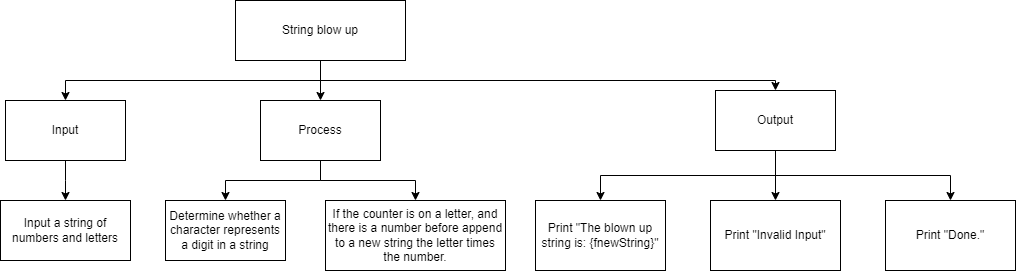

The diagram above was exported from draw.io. Its source (the exported page's mxGraphModel, read from the mxfile embedded in the PNG):
<mxGraphModel dx="1086" dy="658" grid="1" gridSize="10" guides="1" tooltips="1" connect="1" arrows="1" fold="1" page="1" pageScale="1" pageWidth="827" pageHeight="1169" math="0" shadow="0">
  <root>
    <mxCell id="0" />
    <mxCell id="1" parent="0" />
    <mxCell id="6" style="edgeStyle=elbowEdgeStyle;html=1;entryX=0.5;entryY=0;entryDx=0;entryDy=0;elbow=vertical;rounded=0;" parent="1" source="2" target="3" edge="1">
      <mxGeometry relative="1" as="geometry" />
    </mxCell>
    <mxCell id="7" style="edgeStyle=elbowEdgeStyle;rounded=0;elbow=vertical;html=1;" parent="1" source="2" target="4" edge="1">
      <mxGeometry relative="1" as="geometry" />
    </mxCell>
    <mxCell id="8" style="edgeStyle=elbowEdgeStyle;rounded=0;elbow=vertical;html=1;entryX=0.5;entryY=0;entryDx=0;entryDy=0;" parent="1" source="2" target="5" edge="1">
      <mxGeometry relative="1" as="geometry">
        <Array as="points">
          <mxPoint x="490" y="180" />
        </Array>
      </mxGeometry>
    </mxCell>
    <mxCell id="2" value="String blow up" style="rounded=0;whiteSpace=wrap;html=1;" parent="1" vertex="1">
      <mxGeometry x="290" y="100" width="170" height="60" as="geometry" />
    </mxCell>
    <mxCell id="10" style="edgeStyle=elbowEdgeStyle;rounded=0;elbow=vertical;html=1;" parent="1" source="3" target="9" edge="1">
      <mxGeometry relative="1" as="geometry" />
    </mxCell>
    <mxCell id="3" value="Input" style="rounded=0;whiteSpace=wrap;html=1;" parent="1" vertex="1">
      <mxGeometry x="60" y="200" width="120" height="60" as="geometry" />
    </mxCell>
    <mxCell id="12" style="edgeStyle=elbowEdgeStyle;rounded=0;elbow=vertical;html=1;entryX=0.5;entryY=0;entryDx=0;entryDy=0;" parent="1" source="4" target="11" edge="1">
      <mxGeometry relative="1" as="geometry" />
    </mxCell>
    <mxCell id="14" style="edgeStyle=elbowEdgeStyle;rounded=0;elbow=vertical;html=1;entryX=0.5;entryY=0;entryDx=0;entryDy=0;" parent="1" source="4" target="13" edge="1">
      <mxGeometry relative="1" as="geometry" />
    </mxCell>
    <mxCell id="4" value="Process" style="rounded=0;whiteSpace=wrap;html=1;" parent="1" vertex="1">
      <mxGeometry x="315" y="200" width="120" height="60" as="geometry" />
    </mxCell>
    <mxCell id="20" style="edgeStyle=elbowEdgeStyle;rounded=0;elbow=vertical;html=1;" parent="1" source="5" target="19" edge="1">
      <mxGeometry relative="1" as="geometry" />
    </mxCell>
    <mxCell id="22" style="edgeStyle=elbowEdgeStyle;rounded=0;elbow=vertical;html=1;entryX=0.5;entryY=0;entryDx=0;entryDy=0;" parent="1" source="5" target="21" edge="1">
      <mxGeometry relative="1" as="geometry" />
    </mxCell>
    <mxCell id="24" style="edgeStyle=elbowEdgeStyle;rounded=0;elbow=vertical;html=1;" parent="1" source="5" target="23" edge="1">
      <mxGeometry relative="1" as="geometry" />
    </mxCell>
    <mxCell id="5" value="Output" style="rounded=0;whiteSpace=wrap;html=1;" parent="1" vertex="1">
      <mxGeometry x="770" y="190" width="120" height="60" as="geometry" />
    </mxCell>
    <mxCell id="9" value="Input a string of numbers and letters" style="rounded=0;whiteSpace=wrap;html=1;" parent="1" vertex="1">
      <mxGeometry x="55" y="300" width="130" height="60" as="geometry" />
    </mxCell>
    <mxCell id="11" value="Determine whether a character represents a digit in a string" style="rounded=0;whiteSpace=wrap;html=1;" parent="1" vertex="1">
      <mxGeometry x="220" y="300" width="120" height="60" as="geometry" />
    </mxCell>
    <mxCell id="13" value="If the counter is on a letter, and there is a number before append to a new string the letter times the number." style="rounded=0;whiteSpace=wrap;html=1;" parent="1" vertex="1">
      <mxGeometry x="380" y="300" width="180" height="70" as="geometry" />
    </mxCell>
    <mxCell id="19" value="Print &quot;The blown up string is: {fnewString}&quot;" style="rounded=0;whiteSpace=wrap;html=1;" parent="1" vertex="1">
      <mxGeometry x="590" y="300" width="130" height="70" as="geometry" />
    </mxCell>
    <mxCell id="21" value="Print &quot;Invalid Input&quot;" style="rounded=0;whiteSpace=wrap;html=1;" parent="1" vertex="1">
      <mxGeometry x="765" y="300" width="130" height="70" as="geometry" />
    </mxCell>
    <mxCell id="23" value="Print &quot;Done.&quot;" style="rounded=0;whiteSpace=wrap;html=1;" parent="1" vertex="1">
      <mxGeometry x="940" y="300" width="130" height="70" as="geometry" />
    </mxCell>
  </root>
</mxGraphModel>